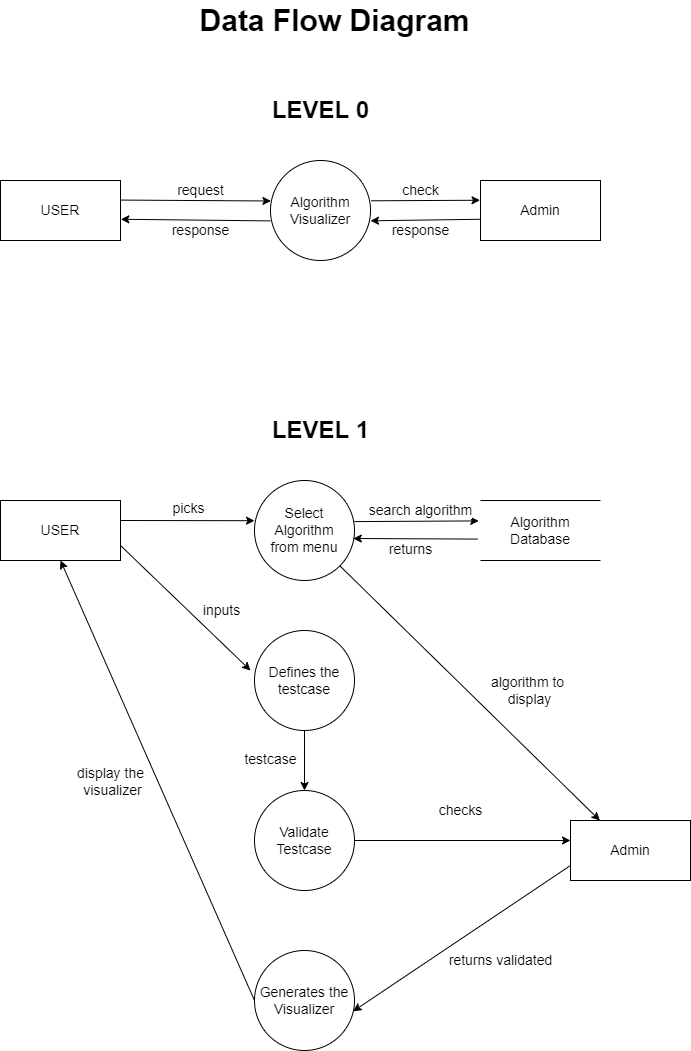

The diagram above was exported from draw.io. Its source (the exported page's mxGraphModel, read from the mxfile embedded in the PNG):
<mxGraphModel dx="1730" dy="2067" grid="1" gridSize="10" guides="1" tooltips="1" connect="1" arrows="1" fold="1" page="1" pageScale="1" pageWidth="827" pageHeight="1169" math="0" shadow="0">
  <root>
    <mxCell id="0" />
    <mxCell id="1" parent="0" />
    <mxCell id="e4Wo_tyAyKPOYGanHm25-1" value="&lt;font style=&quot;font-size: 14px;&quot;&gt;USER&lt;/font&gt;" style="rounded=0;whiteSpace=wrap;html=1;" vertex="1" parent="1">
      <mxGeometry x="80" y="-590" width="120" height="60" as="geometry" />
    </mxCell>
    <mxCell id="e4Wo_tyAyKPOYGanHm25-4" value="&lt;span style=&quot;&quot;&gt;Select Algorithm&lt;br&gt;from menu&lt;br&gt;&lt;/span&gt;" style="ellipse;whiteSpace=wrap;html=1;aspect=fixed;fontSize=14;" vertex="1" parent="1">
      <mxGeometry x="334" y="-610" width="100" height="100" as="geometry" />
    </mxCell>
    <mxCell id="e4Wo_tyAyKPOYGanHm25-6" value="Algorithm Database" style="shape=partialRectangle;whiteSpace=wrap;html=1;left=0;right=0;fillColor=none;fontSize=14;" vertex="1" parent="1">
      <mxGeometry x="560" y="-590" width="120" height="60" as="geometry" />
    </mxCell>
    <mxCell id="e4Wo_tyAyKPOYGanHm25-9" value="returns" style="endArrow=classic;html=1;rounded=0;fontSize=14;exitX=-0.023;exitY=0.643;exitDx=0;exitDy=0;entryX=0.988;entryY=0.58;entryDx=0;entryDy=0;exitPerimeter=0;entryPerimeter=0;" edge="1" parent="1" source="e4Wo_tyAyKPOYGanHm25-6" target="e4Wo_tyAyKPOYGanHm25-4">
      <mxGeometry x="0.0764" y="11" width="50" height="50" relative="1" as="geometry">
        <mxPoint x="440" y="-320" as="sourcePoint" />
        <mxPoint x="490" y="-370" as="targetPoint" />
        <mxPoint as="offset" />
      </mxGeometry>
    </mxCell>
    <mxCell id="e4Wo_tyAyKPOYGanHm25-11" value="USER" style="rounded=0;whiteSpace=wrap;html=1;fontSize=14;" vertex="1" parent="1">
      <mxGeometry x="80" y="-910" width="120" height="60" as="geometry" />
    </mxCell>
    <mxCell id="e4Wo_tyAyKPOYGanHm25-13" value="LEVEL 0" style="text;strokeColor=none;fillColor=none;html=1;fontSize=24;fontStyle=1;verticalAlign=middle;align=center;" vertex="1" parent="1">
      <mxGeometry x="350" y="-1000" width="100" height="40" as="geometry" />
    </mxCell>
    <mxCell id="e4Wo_tyAyKPOYGanHm25-14" value="LEVEL 1" style="text;strokeColor=none;fillColor=none;html=1;fontSize=24;fontStyle=1;verticalAlign=middle;align=center;" vertex="1" parent="1">
      <mxGeometry x="350" y="-680" width="100" height="40" as="geometry" />
    </mxCell>
    <mxCell id="e4Wo_tyAyKPOYGanHm25-15" value="inputs" style="endArrow=classic;html=1;rounded=0;fontSize=14;exitX=1;exitY=0.75;exitDx=0;exitDy=0;" edge="1" parent="1" source="e4Wo_tyAyKPOYGanHm25-1">
      <mxGeometry x="0.299" y="22" width="50" height="50" relative="1" as="geometry">
        <mxPoint x="530" y="-420" as="sourcePoint" />
        <mxPoint x="330" y="-420" as="targetPoint" />
        <mxPoint x="1" as="offset" />
      </mxGeometry>
    </mxCell>
    <mxCell id="e4Wo_tyAyKPOYGanHm25-30" value="testcase" style="edgeStyle=orthogonalEdgeStyle;rounded=0;orthogonalLoop=1;jettySize=auto;html=1;exitX=0.5;exitY=1;exitDx=0;exitDy=0;fontSize=14;" edge="1" parent="1" source="e4Wo_tyAyKPOYGanHm25-16" target="e4Wo_tyAyKPOYGanHm25-18">
      <mxGeometry y="-34" relative="1" as="geometry">
        <mxPoint y="-1" as="offset" />
      </mxGeometry>
    </mxCell>
    <mxCell id="e4Wo_tyAyKPOYGanHm25-16" value="Defines the&lt;br&gt;testcase" style="ellipse;whiteSpace=wrap;html=1;aspect=fixed;fontSize=14;" vertex="1" parent="1">
      <mxGeometry x="334" y="-460" width="100" height="100" as="geometry" />
    </mxCell>
    <mxCell id="e4Wo_tyAyKPOYGanHm25-18" value="Validate Testcase" style="ellipse;whiteSpace=wrap;html=1;aspect=fixed;fontSize=14;" vertex="1" parent="1">
      <mxGeometry x="334" y="-300" width="100" height="100" as="geometry" />
    </mxCell>
    <mxCell id="e4Wo_tyAyKPOYGanHm25-23" value="search algorithm" style="endArrow=classic;html=1;rounded=0;fontSize=14;exitX=0.999;exitY=0.411;exitDx=0;exitDy=0;exitPerimeter=0;entryX=-0.015;entryY=0.34;entryDx=0;entryDy=0;entryPerimeter=0;" edge="1" parent="1" source="e4Wo_tyAyKPOYGanHm25-4" target="e4Wo_tyAyKPOYGanHm25-6">
      <mxGeometry x="0.0645" y="11" width="50" height="50" relative="1" as="geometry">
        <mxPoint x="450" y="-520" as="sourcePoint" />
        <mxPoint x="500" y="-570" as="targetPoint" />
        <mxPoint as="offset" />
      </mxGeometry>
    </mxCell>
    <mxCell id="e4Wo_tyAyKPOYGanHm25-24" value="Algorithm&lt;br&gt;Visualizer" style="ellipse;whiteSpace=wrap;html=1;aspect=fixed;fontSize=14;" vertex="1" parent="1">
      <mxGeometry x="350" y="-930" width="100" height="100" as="geometry" />
    </mxCell>
    <mxCell id="e4Wo_tyAyKPOYGanHm25-25" value="request" style="endArrow=classic;html=1;rounded=0;fontSize=14;exitX=0.998;exitY=0.326;exitDx=0;exitDy=0;exitPerimeter=0;entryX=0.004;entryY=0.405;entryDx=0;entryDy=0;entryPerimeter=0;" edge="1" parent="1" source="e4Wo_tyAyKPOYGanHm25-11" target="e4Wo_tyAyKPOYGanHm25-24">
      <mxGeometry x="0.0645" y="10" width="50" height="50" relative="1" as="geometry">
        <mxPoint x="490" y="-800" as="sourcePoint" />
        <mxPoint x="540" y="-850" as="targetPoint" />
        <mxPoint as="offset" />
      </mxGeometry>
    </mxCell>
    <mxCell id="e4Wo_tyAyKPOYGanHm25-26" value="response" style="endArrow=classic;html=1;rounded=0;fontSize=14;exitX=-0.002;exitY=0.604;exitDx=0;exitDy=0;exitPerimeter=0;entryX=1.003;entryY=0.646;entryDx=0;entryDy=0;entryPerimeter=0;" edge="1" parent="1" source="e4Wo_tyAyKPOYGanHm25-24" target="e4Wo_tyAyKPOYGanHm25-11">
      <mxGeometry x="-0.0674" y="10" width="50" height="50" relative="1" as="geometry">
        <mxPoint x="320" y="-790" as="sourcePoint" />
        <mxPoint x="370" y="-840" as="targetPoint" />
        <mxPoint as="offset" />
      </mxGeometry>
    </mxCell>
    <mxCell id="e4Wo_tyAyKPOYGanHm25-27" value="Admin" style="rounded=0;whiteSpace=wrap;html=1;fontSize=14;" vertex="1" parent="1">
      <mxGeometry x="560" y="-910" width="120" height="60" as="geometry" />
    </mxCell>
    <mxCell id="e4Wo_tyAyKPOYGanHm25-28" value="check" style="endArrow=classic;html=1;rounded=0;fontSize=14;exitX=1.005;exitY=0.403;exitDx=0;exitDy=0;exitPerimeter=0;entryX=-0.004;entryY=0.329;entryDx=0;entryDy=0;entryPerimeter=0;" edge="1" parent="1" source="e4Wo_tyAyKPOYGanHm25-24" target="e4Wo_tyAyKPOYGanHm25-27">
      <mxGeometry x="-0.091" y="10" width="50" height="50" relative="1" as="geometry">
        <mxPoint x="390" y="-760" as="sourcePoint" />
        <mxPoint x="440" y="-810" as="targetPoint" />
        <mxPoint as="offset" />
      </mxGeometry>
    </mxCell>
    <mxCell id="e4Wo_tyAyKPOYGanHm25-29" value="response" style="endArrow=classic;html=1;rounded=0;fontSize=14;exitX=0.004;exitY=0.646;exitDx=0;exitDy=0;exitPerimeter=0;entryX=1;entryY=0.603;entryDx=0;entryDy=0;entryPerimeter=0;" edge="1" parent="1" source="e4Wo_tyAyKPOYGanHm25-27" target="e4Wo_tyAyKPOYGanHm25-24">
      <mxGeometry x="0.0975" y="10" width="50" height="50" relative="1" as="geometry">
        <mxPoint x="430" y="-750" as="sourcePoint" />
        <mxPoint x="480" y="-800" as="targetPoint" />
        <mxPoint as="offset" />
      </mxGeometry>
    </mxCell>
    <mxCell id="e4Wo_tyAyKPOYGanHm25-31" value="picks" style="endArrow=classic;html=1;rounded=0;fontSize=14;entryX=0;entryY=0.402;entryDx=0;entryDy=0;entryPerimeter=0;" edge="1" parent="1" target="e4Wo_tyAyKPOYGanHm25-4">
      <mxGeometry x="0.0209" y="12" width="50" height="50" relative="1" as="geometry">
        <mxPoint x="200" y="-570" as="sourcePoint" />
        <mxPoint x="470" y="-390" as="targetPoint" />
        <mxPoint as="offset" />
      </mxGeometry>
    </mxCell>
    <mxCell id="e4Wo_tyAyKPOYGanHm25-33" value="Admin" style="rounded=0;whiteSpace=wrap;html=1;fontSize=14;" vertex="1" parent="1">
      <mxGeometry x="650" y="-270" width="120" height="60" as="geometry" />
    </mxCell>
    <mxCell id="e4Wo_tyAyKPOYGanHm25-34" value="checks" style="endArrow=classic;html=1;rounded=0;fontSize=14;exitX=1;exitY=0.5;exitDx=0;exitDy=0;" edge="1" parent="1" source="e4Wo_tyAyKPOYGanHm25-18">
      <mxGeometry x="-0.0185" y="30" width="50" height="50" relative="1" as="geometry">
        <mxPoint x="460" y="-390" as="sourcePoint" />
        <mxPoint x="650" y="-250" as="targetPoint" />
        <mxPoint as="offset" />
      </mxGeometry>
    </mxCell>
    <mxCell id="e4Wo_tyAyKPOYGanHm25-35" value="algorithm to &lt;br&gt;display" style="endArrow=classic;html=1;rounded=0;fontSize=14;exitX=1;exitY=1;exitDx=0;exitDy=0;" edge="1" parent="1" source="e4Wo_tyAyKPOYGanHm25-4" target="e4Wo_tyAyKPOYGanHm25-33">
      <mxGeometry x="0.2278" y="44" width="50" height="50" relative="1" as="geometry">
        <mxPoint x="490" y="-350" as="sourcePoint" />
        <mxPoint x="540" y="-400" as="targetPoint" />
        <mxPoint as="offset" />
      </mxGeometry>
    </mxCell>
    <mxCell id="e4Wo_tyAyKPOYGanHm25-36" value="Generates the&lt;br&gt;Visualizer" style="ellipse;whiteSpace=wrap;html=1;aspect=fixed;fontSize=14;" vertex="1" parent="1">
      <mxGeometry x="334" y="-140" width="100" height="100" as="geometry" />
    </mxCell>
    <mxCell id="e4Wo_tyAyKPOYGanHm25-37" value="returns validated" style="endArrow=classic;html=1;rounded=0;fontSize=14;exitX=0;exitY=0.75;exitDx=0;exitDy=0;entryX=0.986;entryY=0.608;entryDx=0;entryDy=0;entryPerimeter=0;" edge="1" parent="1" source="e4Wo_tyAyKPOYGanHm25-33" target="e4Wo_tyAyKPOYGanHm25-36">
      <mxGeometry x="-0.1515" y="40" width="50" height="50" relative="1" as="geometry">
        <mxPoint x="410" y="-210" as="sourcePoint" />
        <mxPoint x="460" y="-260" as="targetPoint" />
        <mxPoint as="offset" />
      </mxGeometry>
    </mxCell>
    <mxCell id="e4Wo_tyAyKPOYGanHm25-38" value="display the&lt;br&gt;&amp;nbsp;visualizer" style="endArrow=classic;html=1;rounded=0;fontSize=14;exitX=0;exitY=0.5;exitDx=0;exitDy=0;entryX=0.5;entryY=1;entryDx=0;entryDy=0;" edge="1" parent="1" source="e4Wo_tyAyKPOYGanHm25-36" target="e4Wo_tyAyKPOYGanHm25-1">
      <mxGeometry x="0.0789" y="43" width="50" height="50" relative="1" as="geometry">
        <mxPoint x="480" y="-280" as="sourcePoint" />
        <mxPoint x="530" y="-330" as="targetPoint" />
        <mxPoint y="1" as="offset" />
      </mxGeometry>
    </mxCell>
    <mxCell id="e4Wo_tyAyKPOYGanHm25-39" value="&lt;font style=&quot;font-size: 30px;&quot;&gt;Data Flow Diagram&lt;/font&gt;" style="text;strokeColor=none;fillColor=none;html=1;fontSize=24;fontStyle=1;verticalAlign=middle;align=center;" vertex="1" parent="1">
      <mxGeometry x="364" y="-1090" width="100" height="40" as="geometry" />
    </mxCell>
  </root>
</mxGraphModel>